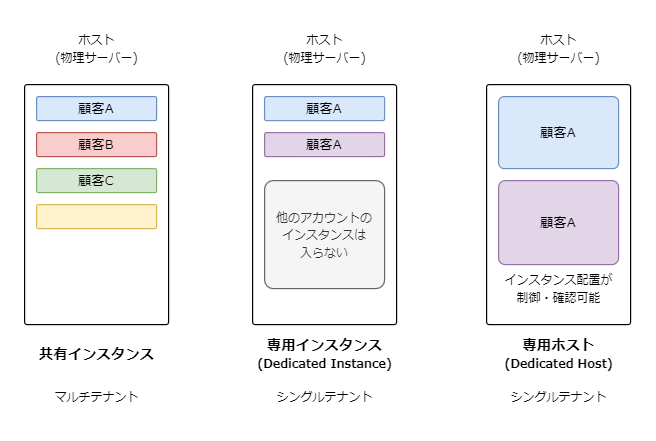

The diagram above was exported from draw.io. Its source (the exported page's mxGraphModel, read from the mxfile embedded in the PNG):
<mxGraphModel dx="989" dy="521" grid="1" gridSize="10" guides="1" tooltips="1" connect="1" arrows="1" fold="1" page="1" pageScale="1" pageWidth="1169" pageHeight="827" math="0" shadow="0">
  <root>
    <mxCell id="0" />
    <mxCell id="1" parent="0" />
    <mxCell id="2" value="" style="rounded=1;whiteSpace=wrap;html=1;arcSize=2;fillColor=default;" vertex="1" parent="1">
      <mxGeometry x="200" y="200" width="120" height="200" as="geometry" />
    </mxCell>
    <mxCell id="3" value="&lt;font data-font-src=&quot;https://fonts.googleapis.com/css?family=Noto+Sans+Japanese&quot; face=&quot;Noto Sans Japanese&quot; style=&quot;font-size: 11px;&quot;&gt;顧客A&lt;/font&gt;" style="rounded=1;whiteSpace=wrap;html=1;arcSize=8;fillColor=#dae8fc;strokeColor=#6c8ebf;fontSize=11;" vertex="1" parent="1">
      <mxGeometry x="210" y="210" width="100" height="20" as="geometry" />
    </mxCell>
    <mxCell id="4" value="&lt;font data-font-src=&quot;https://fonts.googleapis.com/css?family=Noto+Sans+Japanese&quot; face=&quot;Noto Sans Japanese&quot; style=&quot;font-size: 11px;&quot;&gt;顧客B&lt;/font&gt;" style="rounded=1;whiteSpace=wrap;html=1;arcSize=8;fillColor=#f8cecc;strokeColor=#b85450;fontSize=11;" vertex="1" parent="1">
      <mxGeometry x="210" y="240" width="100" height="20" as="geometry" />
    </mxCell>
    <mxCell id="5" value="&lt;font data-font-src=&quot;https://fonts.googleapis.com/css?family=Noto+Sans+Japanese&quot; face=&quot;Noto Sans Japanese&quot; style=&quot;font-size: 11px;&quot;&gt;顧客C&lt;/font&gt;" style="rounded=1;whiteSpace=wrap;html=1;arcSize=8;fillColor=#d5e8d4;strokeColor=#82b366;fontSize=11;" vertex="1" parent="1">
      <mxGeometry x="210" y="270" width="100" height="20" as="geometry" />
    </mxCell>
    <mxCell id="6" value="" style="rounded=1;whiteSpace=wrap;html=1;arcSize=8;fillColor=#fff2cc;strokeColor=#d6b656;" vertex="1" parent="1">
      <mxGeometry x="210" y="300" width="100" height="20" as="geometry" />
    </mxCell>
    <mxCell id="7" value="&lt;font size=&quot;1&quot; style=&quot;&quot; data-font-src=&quot;https://fonts.googleapis.com/css?family=Noto+Sans+Japanese&quot; face=&quot;Noto Sans Japanese&quot;&gt;&lt;b style=&quot;font-size: 12px;&quot;&gt;共有インスタンス&lt;/b&gt;&lt;/font&gt;" style="text;html=1;align=center;verticalAlign=middle;resizable=0;points=[];autosize=1;strokeColor=none;fillColor=none;" vertex="1" parent="1">
      <mxGeometry x="200" y="410" width="120" height="30" as="geometry" />
    </mxCell>
    <mxCell id="8" value="&lt;font data-font-src=&quot;https://fonts.googleapis.com/css?family=Noto+Sans+Japanese&quot; face=&quot;Noto Sans Japanese&quot; style=&quot;font-size: 10px;&quot;&gt;マルチテナント&lt;/font&gt;" style="text;html=1;align=center;verticalAlign=middle;resizable=0;points=[];autosize=1;strokeColor=none;fillColor=none;" vertex="1" parent="1">
      <mxGeometry x="215" y="445" width="90" height="30" as="geometry" />
    </mxCell>
    <mxCell id="9" value="&lt;font style=&quot;font-size: 10px;&quot;&gt;&lt;font data-font-src=&quot;https://fonts.googleapis.com/css?family=Noto+Sans+Japanese&quot; face=&quot;Noto Sans Japanese&quot;&gt;ホスト&lt;br&gt;(物理サーバー)&lt;/font&gt;&lt;br&gt;&lt;/font&gt;" style="text;html=1;align=center;verticalAlign=middle;resizable=0;points=[];autosize=1;strokeColor=none;fillColor=none;" vertex="1" parent="1">
      <mxGeometry x="215" y="150" width="90" height="40" as="geometry" />
    </mxCell>
    <mxCell id="10" value="&lt;font style=&quot;font-size: 8px;&quot; data-font-src=&quot;https://fonts.googleapis.com/css?family=Noto+Sans+Japanese&quot; face=&quot;Noto Sans Japanese&quot;&gt;&lt;b style=&quot;font-size: 12px;&quot;&gt;専用インスタンス&lt;/b&gt;&lt;br&gt;&lt;b style=&quot;font-size: 8px;&quot;&gt;(&lt;/b&gt;&lt;b style=&quot;font-size: 8px;&quot;&gt;Dedicated Instance)&lt;/b&gt;&lt;br&gt;&lt;/font&gt;" style="text;html=1;align=center;verticalAlign=middle;resizable=0;points=[];autosize=1;strokeColor=none;fillColor=none;" vertex="1" parent="1">
      <mxGeometry x="380" y="405" width="140" height="40" as="geometry" />
    </mxCell>
    <mxCell id="11" value="" style="rounded=1;whiteSpace=wrap;html=1;arcSize=2;fillColor=default;" vertex="1" parent="1">
      <mxGeometry x="390" y="200" width="120" height="200" as="geometry" />
    </mxCell>
    <mxCell id="12" value="&lt;font data-font-src=&quot;https://fonts.googleapis.com/css?family=Noto+Sans+Japanese&quot; face=&quot;Noto Sans Japanese&quot; style=&quot;font-size: 11px;&quot;&gt;顧客A&lt;/font&gt;" style="rounded=1;whiteSpace=wrap;html=1;arcSize=8;fillColor=#dae8fc;strokeColor=#6c8ebf;fontSize=11;" vertex="1" parent="1">
      <mxGeometry x="400" y="210" width="100" height="20" as="geometry" />
    </mxCell>
    <mxCell id="13" value="&lt;font style=&quot;font-size: 10px;&quot;&gt;他のアカウントの&lt;br&gt;インスタンスは&lt;br&gt;入らない&lt;/font&gt;" style="rounded=1;whiteSpace=wrap;html=1;arcSize=8;fillColor=#f5f5f5;strokeColor=#666666;fontColor=#333333;" vertex="1" parent="1">
      <mxGeometry x="400" y="280" width="100" height="90" as="geometry" />
    </mxCell>
    <mxCell id="14" value="&lt;font style=&quot;font-size: 10px;&quot;&gt;&lt;font data-font-src=&quot;https://fonts.googleapis.com/css?family=Noto+Sans+Japanese&quot; face=&quot;Noto Sans Japanese&quot;&gt;ホスト&lt;br&gt;(物理サーバー)&lt;/font&gt;&lt;br&gt;&lt;/font&gt;" style="text;html=1;align=center;verticalAlign=middle;resizable=0;points=[];autosize=1;strokeColor=none;fillColor=none;" vertex="1" parent="1">
      <mxGeometry x="405" y="150" width="90" height="40" as="geometry" />
    </mxCell>
    <mxCell id="15" value="&lt;font face=&quot;Noto Sans Japanese&quot;&gt;&lt;span style=&quot;font-size: 10px;&quot;&gt;シングルテナント&lt;/span&gt;&lt;/font&gt;" style="text;html=1;align=center;verticalAlign=middle;resizable=0;points=[];autosize=1;strokeColor=none;fillColor=none;" vertex="1" parent="1">
      <mxGeometry x="400" y="445" width="100" height="30" as="geometry" />
    </mxCell>
    <mxCell id="16" value="&lt;font style=&quot;font-size: 8px;&quot; data-font-src=&quot;https://fonts.googleapis.com/css?family=Noto+Sans+Japanese&quot; face=&quot;Noto Sans Japanese&quot;&gt;&lt;b style=&quot;font-size: 12px;&quot;&gt;専用ホスト&lt;/b&gt;&lt;br&gt;&lt;b style=&quot;font-size: 8px;&quot;&gt;(&lt;/b&gt;&lt;b style=&quot;font-size: 8px;&quot;&gt;Dedicated Host)&lt;/b&gt;&lt;br&gt;&lt;/font&gt;" style="text;html=1;align=center;verticalAlign=middle;resizable=0;points=[];autosize=1;strokeColor=none;fillColor=none;" vertex="1" parent="1">
      <mxGeometry x="590" y="405" width="110" height="40" as="geometry" />
    </mxCell>
    <mxCell id="17" value="" style="rounded=1;whiteSpace=wrap;html=1;arcSize=2;fillColor=default;" vertex="1" parent="1">
      <mxGeometry x="585" y="200" width="120" height="200" as="geometry" />
    </mxCell>
    <mxCell id="18" value="&lt;font style=&quot;font-size: 11px;&quot; data-font-src=&quot;https://fonts.googleapis.com/css?family=Noto+Sans+Japanese&quot; face=&quot;Noto Sans Japanese&quot;&gt;顧客A&lt;/font&gt;" style="rounded=1;whiteSpace=wrap;html=1;arcSize=8;fillColor=#dae8fc;strokeColor=#6c8ebf;" vertex="1" parent="1">
      <mxGeometry x="595" y="210" width="100" height="60" as="geometry" />
    </mxCell>
    <mxCell id="19" value="&lt;font style=&quot;font-size: 10px;&quot;&gt;&lt;font data-font-src=&quot;https://fonts.googleapis.com/css?family=Noto+Sans+Japanese&quot; face=&quot;Noto Sans Japanese&quot;&gt;ホスト&lt;br&gt;(物理サーバー)&lt;/font&gt;&lt;br&gt;&lt;/font&gt;" style="text;html=1;align=center;verticalAlign=middle;resizable=0;points=[];autosize=1;strokeColor=none;fillColor=none;" vertex="1" parent="1">
      <mxGeometry x="600" y="150" width="90" height="40" as="geometry" />
    </mxCell>
    <mxCell id="20" value="&lt;font face=&quot;Noto Sans Japanese&quot;&gt;&lt;span style=&quot;font-size: 10px;&quot;&gt;シングルテナント&lt;/span&gt;&lt;/font&gt;" style="text;html=1;align=center;verticalAlign=middle;resizable=0;points=[];autosize=1;strokeColor=none;fillColor=none;" vertex="1" parent="1">
      <mxGeometry x="595" y="445" width="100" height="30" as="geometry" />
    </mxCell>
    <mxCell id="21" value="&lt;font data-font-src=&quot;https://fonts.googleapis.com/css?family=Noto+Sans+Japanese&quot; face=&quot;Noto Sans Japanese&quot; style=&quot;font-size: 11px;&quot;&gt;顧客A&lt;/font&gt;" style="rounded=1;whiteSpace=wrap;html=1;arcSize=8;fillColor=#e1d5e7;strokeColor=#9673a6;fontSize=11;" vertex="1" parent="1">
      <mxGeometry x="595" y="280" width="100" height="70" as="geometry" />
    </mxCell>
    <mxCell id="22" value="&lt;font data-font-src=&quot;https://fonts.googleapis.com/css?family=Noto+Sans+Japanese&quot; face=&quot;Noto Sans Japanese&quot; style=&quot;font-size: 11px;&quot;&gt;顧客A&lt;/font&gt;" style="rounded=1;whiteSpace=wrap;html=1;arcSize=8;fillColor=#e1d5e7;strokeColor=#9673a6;fontSize=11;" vertex="1" parent="1">
      <mxGeometry x="400" y="240" width="100" height="20" as="geometry" />
    </mxCell>
    <mxCell id="23" value="&lt;font style=&quot;font-size: 9px;&quot;&gt;インスタンス配置が&lt;br style=&quot;font-size: 9px;&quot;&gt;制御・確認可能&lt;/font&gt;" style="text;html=1;align=center;verticalAlign=middle;resizable=0;points=[];autosize=1;strokeColor=none;fillColor=none;" vertex="1" parent="1">
      <mxGeometry x="590" y="350" width="110" height="40" as="geometry" />
    </mxCell>
  </root>
</mxGraphModel>